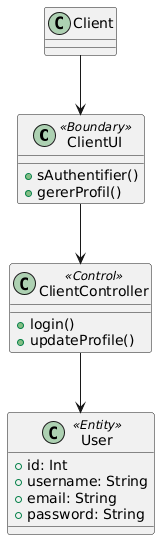

The diagram above was rendered by PlantUML. Its source (embedded in the PNG):
@startuml
class ClientUI <<Boundary>> {
  + sAuthentifier()
  + gererProfil()
}

class ClientController <<Control>> {
  + login()
  + updateProfile()
}

class User <<Entity>> {
  + id: Int
  + username: String
  + email: String
  + password: String
}

Client --> ClientUI
ClientUI --> ClientController
ClientController --> User
@enduml